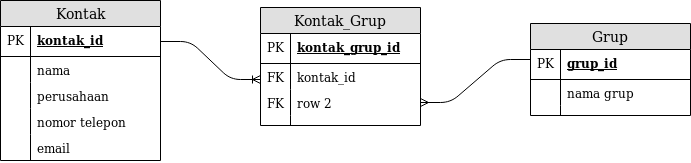

The diagram above was exported from draw.io. Its source (the exported page's mxGraphModel, read from the mxfile embedded in the PNG):
<mxGraphModel dx="854" dy="427" grid="1" gridSize="10" guides="1" tooltips="1" connect="1" arrows="1" fold="1" page="1" pageScale="1" pageWidth="850" pageHeight="1100" math="0" shadow="0">
  <root>
    <mxCell id="0" />
    <mxCell id="1" parent="0" />
    <mxCell id="dXwpf97K3lAJkjeL8Y3p-1" value="Kontak" style="swimlane;fontStyle=0;childLayout=stackLayout;horizontal=1;startSize=26;fillColor=#e0e0e0;horizontalStack=0;resizeParent=1;resizeParentMax=0;resizeLast=0;collapsible=1;marginBottom=0;swimlaneFillColor=#ffffff;align=center;fontSize=14;" vertex="1" parent="1">
      <mxGeometry x="80" y="61" width="160" height="160" as="geometry" />
    </mxCell>
    <mxCell id="dXwpf97K3lAJkjeL8Y3p-2" value="kontak_id" style="shape=partialRectangle;top=0;left=0;right=0;bottom=1;align=left;verticalAlign=middle;fillColor=none;spacingLeft=34;spacingRight=4;overflow=hidden;rotatable=0;points=[[0,0.5],[1,0.5]];portConstraint=eastwest;dropTarget=0;fontStyle=5;fontSize=12;" vertex="1" parent="dXwpf97K3lAJkjeL8Y3p-1">
      <mxGeometry y="26" width="160" height="30" as="geometry" />
    </mxCell>
    <mxCell id="dXwpf97K3lAJkjeL8Y3p-3" value="PK" style="shape=partialRectangle;top=0;left=0;bottom=0;fillColor=none;align=left;verticalAlign=middle;spacingLeft=4;spacingRight=4;overflow=hidden;rotatable=0;points=[];portConstraint=eastwest;part=1;fontSize=12;" vertex="1" connectable="0" parent="dXwpf97K3lAJkjeL8Y3p-2">
      <mxGeometry width="30" height="30" as="geometry" />
    </mxCell>
    <mxCell id="dXwpf97K3lAJkjeL8Y3p-4" value="nama" style="shape=partialRectangle;top=0;left=0;right=0;bottom=0;align=left;verticalAlign=top;fillColor=none;spacingLeft=34;spacingRight=4;overflow=hidden;rotatable=0;points=[[0,0.5],[1,0.5]];portConstraint=eastwest;dropTarget=0;fontSize=12;" vertex="1" parent="dXwpf97K3lAJkjeL8Y3p-1">
      <mxGeometry y="56" width="160" height="26" as="geometry" />
    </mxCell>
    <mxCell id="dXwpf97K3lAJkjeL8Y3p-5" value="" style="shape=partialRectangle;top=0;left=0;bottom=0;fillColor=none;align=left;verticalAlign=top;spacingLeft=4;spacingRight=4;overflow=hidden;rotatable=0;points=[];portConstraint=eastwest;part=1;fontSize=12;" vertex="1" connectable="0" parent="dXwpf97K3lAJkjeL8Y3p-4">
      <mxGeometry width="30" height="26" as="geometry" />
    </mxCell>
    <mxCell id="dXwpf97K3lAJkjeL8Y3p-6" value="perusahaan" style="shape=partialRectangle;top=0;left=0;right=0;bottom=0;align=left;verticalAlign=top;fillColor=none;spacingLeft=34;spacingRight=4;overflow=hidden;rotatable=0;points=[[0,0.5],[1,0.5]];portConstraint=eastwest;dropTarget=0;fontSize=12;" vertex="1" parent="dXwpf97K3lAJkjeL8Y3p-1">
      <mxGeometry y="82" width="160" height="26" as="geometry" />
    </mxCell>
    <mxCell id="dXwpf97K3lAJkjeL8Y3p-7" value="" style="shape=partialRectangle;top=0;left=0;bottom=0;fillColor=none;align=left;verticalAlign=top;spacingLeft=4;spacingRight=4;overflow=hidden;rotatable=0;points=[];portConstraint=eastwest;part=1;fontSize=12;" vertex="1" connectable="0" parent="dXwpf97K3lAJkjeL8Y3p-6">
      <mxGeometry width="30" height="26" as="geometry" />
    </mxCell>
    <mxCell id="dXwpf97K3lAJkjeL8Y3p-8" value="nomor telepon" style="shape=partialRectangle;top=0;left=0;right=0;bottom=0;align=left;verticalAlign=top;fillColor=none;spacingLeft=34;spacingRight=4;overflow=hidden;rotatable=0;points=[[0,0.5],[1,0.5]];portConstraint=eastwest;dropTarget=0;fontSize=12;" vertex="1" parent="dXwpf97K3lAJkjeL8Y3p-1">
      <mxGeometry y="108" width="160" height="26" as="geometry" />
    </mxCell>
    <mxCell id="dXwpf97K3lAJkjeL8Y3p-9" value="" style="shape=partialRectangle;top=0;left=0;bottom=0;fillColor=none;align=left;verticalAlign=top;spacingLeft=4;spacingRight=4;overflow=hidden;rotatable=0;points=[];portConstraint=eastwest;part=1;fontSize=12;" vertex="1" connectable="0" parent="dXwpf97K3lAJkjeL8Y3p-8">
      <mxGeometry width="30" height="26" as="geometry" />
    </mxCell>
    <mxCell id="dXwpf97K3lAJkjeL8Y3p-14" value="email" style="shape=partialRectangle;top=0;left=0;right=0;bottom=0;align=left;verticalAlign=top;fillColor=none;spacingLeft=34;spacingRight=4;overflow=hidden;rotatable=0;points=[[0,0.5],[1,0.5]];portConstraint=eastwest;dropTarget=0;fontSize=12;" vertex="1" parent="dXwpf97K3lAJkjeL8Y3p-1">
      <mxGeometry y="134" width="160" height="26" as="geometry" />
    </mxCell>
    <mxCell id="dXwpf97K3lAJkjeL8Y3p-15" value="" style="shape=partialRectangle;top=0;left=0;bottom=0;fillColor=none;align=left;verticalAlign=top;spacingLeft=4;spacingRight=4;overflow=hidden;rotatable=0;points=[];portConstraint=eastwest;part=1;fontSize=12;" vertex="1" connectable="0" parent="dXwpf97K3lAJkjeL8Y3p-14">
      <mxGeometry width="30" height="26" as="geometry" />
    </mxCell>
    <mxCell id="dXwpf97K3lAJkjeL8Y3p-16" value="Grup" style="swimlane;fontStyle=0;childLayout=stackLayout;horizontal=1;startSize=26;fillColor=#e0e0e0;horizontalStack=0;resizeParent=1;resizeParentMax=0;resizeLast=0;collapsible=1;marginBottom=0;swimlaneFillColor=#ffffff;align=center;fontSize=14;" vertex="1" parent="1">
      <mxGeometry x="610" y="84" width="160" height="92" as="geometry" />
    </mxCell>
    <mxCell id="dXwpf97K3lAJkjeL8Y3p-17" value="grup_id" style="shape=partialRectangle;top=0;left=0;right=0;bottom=1;align=left;verticalAlign=middle;fillColor=none;spacingLeft=34;spacingRight=4;overflow=hidden;rotatable=0;points=[[0,0.5],[1,0.5]];portConstraint=eastwest;dropTarget=0;fontStyle=5;fontSize=12;" vertex="1" parent="dXwpf97K3lAJkjeL8Y3p-16">
      <mxGeometry y="26" width="160" height="30" as="geometry" />
    </mxCell>
    <mxCell id="dXwpf97K3lAJkjeL8Y3p-18" value="PK" style="shape=partialRectangle;top=0;left=0;bottom=0;fillColor=none;align=left;verticalAlign=middle;spacingLeft=4;spacingRight=4;overflow=hidden;rotatable=0;points=[];portConstraint=eastwest;part=1;fontSize=12;" vertex="1" connectable="0" parent="dXwpf97K3lAJkjeL8Y3p-17">
      <mxGeometry width="30" height="30" as="geometry" />
    </mxCell>
    <mxCell id="dXwpf97K3lAJkjeL8Y3p-19" value="nama grup" style="shape=partialRectangle;top=0;left=0;right=0;bottom=0;align=left;verticalAlign=top;fillColor=none;spacingLeft=34;spacingRight=4;overflow=hidden;rotatable=0;points=[[0,0.5],[1,0.5]];portConstraint=eastwest;dropTarget=0;fontSize=12;" vertex="1" parent="dXwpf97K3lAJkjeL8Y3p-16">
      <mxGeometry y="56" width="160" height="26" as="geometry" />
    </mxCell>
    <mxCell id="dXwpf97K3lAJkjeL8Y3p-20" value="" style="shape=partialRectangle;top=0;left=0;bottom=0;fillColor=none;align=left;verticalAlign=top;spacingLeft=4;spacingRight=4;overflow=hidden;rotatable=0;points=[];portConstraint=eastwest;part=1;fontSize=12;" vertex="1" connectable="0" parent="dXwpf97K3lAJkjeL8Y3p-19">
      <mxGeometry width="30" height="26" as="geometry" />
    </mxCell>
    <mxCell id="dXwpf97K3lAJkjeL8Y3p-25" value="" style="shape=partialRectangle;top=0;left=0;right=0;bottom=0;align=left;verticalAlign=top;fillColor=none;spacingLeft=34;spacingRight=4;overflow=hidden;rotatable=0;points=[[0,0.5],[1,0.5]];portConstraint=eastwest;dropTarget=0;fontSize=12;" vertex="1" parent="dXwpf97K3lAJkjeL8Y3p-16">
      <mxGeometry y="82" width="160" height="10" as="geometry" />
    </mxCell>
    <mxCell id="dXwpf97K3lAJkjeL8Y3p-26" value="" style="shape=partialRectangle;top=0;left=0;bottom=0;fillColor=none;align=left;verticalAlign=top;spacingLeft=4;spacingRight=4;overflow=hidden;rotatable=0;points=[];portConstraint=eastwest;part=1;fontSize=12;" vertex="1" connectable="0" parent="dXwpf97K3lAJkjeL8Y3p-25">
      <mxGeometry width="30" height="10" as="geometry" />
    </mxCell>
    <mxCell id="dXwpf97K3lAJkjeL8Y3p-27" value="Kontak_Grup" style="swimlane;fontStyle=0;childLayout=stackLayout;horizontal=1;startSize=26;fillColor=#e0e0e0;horizontalStack=0;resizeParent=1;resizeParentMax=0;resizeLast=0;collapsible=1;marginBottom=0;swimlaneFillColor=#ffffff;align=center;fontSize=14;" vertex="1" parent="1">
      <mxGeometry x="340" y="68" width="160" height="118" as="geometry" />
    </mxCell>
    <mxCell id="dXwpf97K3lAJkjeL8Y3p-28" value="kontak_grup_id" style="shape=partialRectangle;top=0;left=0;right=0;bottom=1;align=left;verticalAlign=middle;fillColor=none;spacingLeft=34;spacingRight=4;overflow=hidden;rotatable=0;points=[[0,0.5],[1,0.5]];portConstraint=eastwest;dropTarget=0;fontStyle=5;fontSize=12;" vertex="1" parent="dXwpf97K3lAJkjeL8Y3p-27">
      <mxGeometry y="26" width="160" height="30" as="geometry" />
    </mxCell>
    <mxCell id="dXwpf97K3lAJkjeL8Y3p-29" value="PK" style="shape=partialRectangle;top=0;left=0;bottom=0;fillColor=none;align=left;verticalAlign=middle;spacingLeft=4;spacingRight=4;overflow=hidden;rotatable=0;points=[];portConstraint=eastwest;part=1;fontSize=12;" vertex="1" connectable="0" parent="dXwpf97K3lAJkjeL8Y3p-28">
      <mxGeometry width="30" height="30" as="geometry" />
    </mxCell>
    <mxCell id="dXwpf97K3lAJkjeL8Y3p-30" value="kontak_id" style="shape=partialRectangle;top=0;left=0;right=0;bottom=0;align=left;verticalAlign=top;fillColor=none;spacingLeft=34;spacingRight=4;overflow=hidden;rotatable=0;points=[[0,0.5],[1,0.5]];portConstraint=eastwest;dropTarget=0;fontSize=12;" vertex="1" parent="dXwpf97K3lAJkjeL8Y3p-27">
      <mxGeometry y="56" width="160" height="26" as="geometry" />
    </mxCell>
    <mxCell id="dXwpf97K3lAJkjeL8Y3p-31" value="FK" style="shape=partialRectangle;top=0;left=0;bottom=0;fillColor=none;align=left;verticalAlign=top;spacingLeft=4;spacingRight=4;overflow=hidden;rotatable=0;points=[];portConstraint=eastwest;part=1;fontSize=12;" vertex="1" connectable="0" parent="dXwpf97K3lAJkjeL8Y3p-30">
      <mxGeometry width="30" height="26" as="geometry" />
    </mxCell>
    <mxCell id="dXwpf97K3lAJkjeL8Y3p-32" value="row 2" style="shape=partialRectangle;top=0;left=0;right=0;bottom=0;align=left;verticalAlign=top;fillColor=none;spacingLeft=34;spacingRight=4;overflow=hidden;rotatable=0;points=[[0,0.5],[1,0.5]];portConstraint=eastwest;dropTarget=0;fontSize=12;" vertex="1" parent="dXwpf97K3lAJkjeL8Y3p-27">
      <mxGeometry y="82" width="160" height="26" as="geometry" />
    </mxCell>
    <mxCell id="dXwpf97K3lAJkjeL8Y3p-33" value="FK" style="shape=partialRectangle;top=0;left=0;bottom=0;fillColor=none;align=left;verticalAlign=top;spacingLeft=4;spacingRight=4;overflow=hidden;rotatable=0;points=[];portConstraint=eastwest;part=1;fontSize=12;" vertex="1" connectable="0" parent="dXwpf97K3lAJkjeL8Y3p-32">
      <mxGeometry width="30" height="26" as="geometry" />
    </mxCell>
    <mxCell id="dXwpf97K3lAJkjeL8Y3p-36" value="" style="shape=partialRectangle;top=0;left=0;right=0;bottom=0;align=left;verticalAlign=top;fillColor=none;spacingLeft=34;spacingRight=4;overflow=hidden;rotatable=0;points=[[0,0.5],[1,0.5]];portConstraint=eastwest;dropTarget=0;fontSize=12;" vertex="1" parent="dXwpf97K3lAJkjeL8Y3p-27">
      <mxGeometry y="108" width="160" height="10" as="geometry" />
    </mxCell>
    <mxCell id="dXwpf97K3lAJkjeL8Y3p-37" value="" style="shape=partialRectangle;top=0;left=0;bottom=0;fillColor=none;align=left;verticalAlign=top;spacingLeft=4;spacingRight=4;overflow=hidden;rotatable=0;points=[];portConstraint=eastwest;part=1;fontSize=12;" vertex="1" connectable="0" parent="dXwpf97K3lAJkjeL8Y3p-36">
      <mxGeometry width="30" height="10" as="geometry" />
    </mxCell>
    <mxCell id="dXwpf97K3lAJkjeL8Y3p-38" value="" style="edgeStyle=entityRelationEdgeStyle;fontSize=12;html=1;endArrow=ERoneToMany;exitX=1;exitY=0.5;exitDx=0;exitDy=0;" edge="1" parent="1" source="dXwpf97K3lAJkjeL8Y3p-2">
      <mxGeometry width="100" height="100" relative="1" as="geometry">
        <mxPoint x="260" y="230" as="sourcePoint" />
        <mxPoint x="340" y="140" as="targetPoint" />
      </mxGeometry>
    </mxCell>
    <mxCell id="dXwpf97K3lAJkjeL8Y3p-39" value="" style="edgeStyle=entityRelationEdgeStyle;fontSize=12;html=1;endArrow=none;exitX=1;exitY=0.5;exitDx=0;exitDy=0;endFill=0;startArrow=ERmany;startFill=0;" edge="1" parent="1" source="dXwpf97K3lAJkjeL8Y3p-32">
      <mxGeometry width="100" height="100" relative="1" as="geometry">
        <mxPoint x="510" y="220" as="sourcePoint" />
        <mxPoint x="610" y="120" as="targetPoint" />
      </mxGeometry>
    </mxCell>
  </root>
</mxGraphModel>